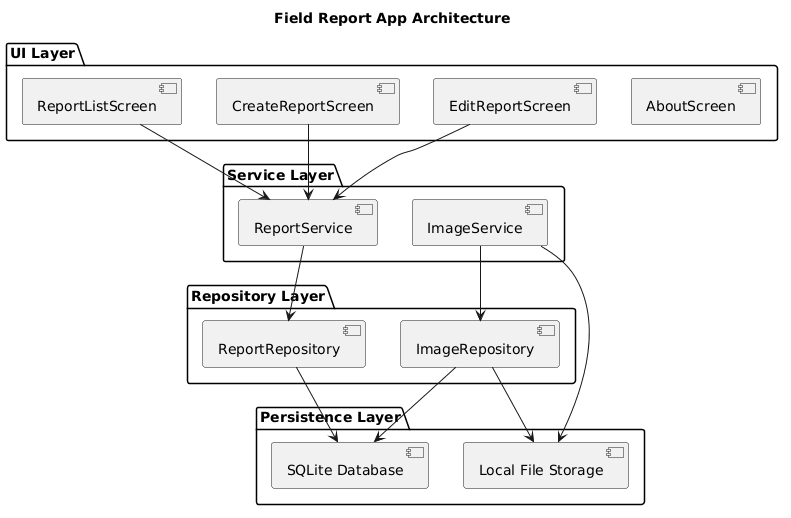

The diagram above was rendered by PlantUML. Its source (embedded in the PNG):
@startuml
title Field Report App Architecture

package "UI Layer" {
  [ReportListScreen]
  [CreateReportScreen]
  [EditReportScreen]
  [AboutScreen]
}

package "Service Layer" {
  [ReportService]
  [ImageService]
}

package "Repository Layer" {
  [ReportRepository]
  [ImageRepository]
}

package "Persistence Layer" {
  [SQLite Database]
  [Local File Storage]
}

' UI interactions
[ReportListScreen] --> [ReportService]
[CreateReportScreen] --> [ReportService]
[EditReportScreen] --> [ReportService]

' Service to repository
[ReportService] --> [ReportRepository]
[ImageService] --> [ImageRepository]

' Repository to database
[ReportRepository] --> [SQLite Database]
[ImageRepository] --> [SQLite Database]

' Image storage
[ImageService] --> [Local File Storage]
[ImageRepository] --> [Local File Storage]
@enduml